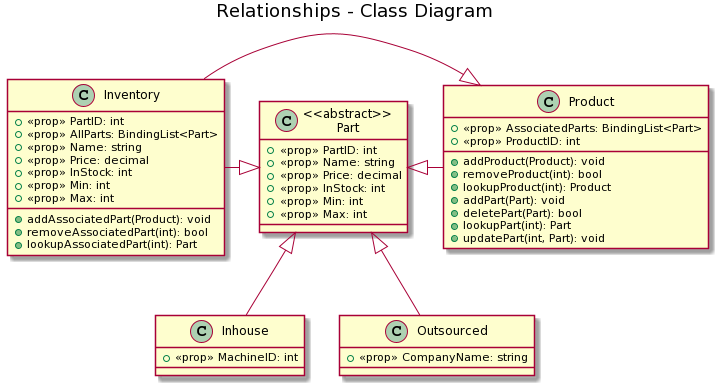

The diagram above was rendered by PlantUML. Its source (embedded in the PNG):
@startuml
title Relationships - Class Diagram

class "Inventory"{
  +<<prop>> PartID: int
  +<<prop>> AllParts: BindingList<Part>
  +<<prop>> Name: string
  +<<prop>> Price: decimal
  +<<prop>> InStock: int
  +<<prop>> Min: int
  +<<prop>> Max: int
  +addAssociatedPart(Product): void
  +removeAssociatedPart(int): bool
  +lookupAssociatedPart(int): Part
}

class "<<abstract>>\nPart"{
  +<<prop>> PartID: int
  +<<prop>> Name: string
  +<<prop>> Price: decimal
  +<<prop>> InStock: int
  +<<prop>> Min: int
  +<<prop>> Max: int
}

class "Product"{
  +<<prop>> AssociatedParts: BindingList<Part>
  +<<prop>> ProductID: int
  +addProduct(Product): void
  +removeProduct(int): bool
  +lookupProduct(int): Product
  +addPart(Part): void
  +deletePart(Part): bool
  +lookupPart(int): Part
  +updatePart(int, Part): void
}

class "Inhouse"{
  +<<prop>> MachineID: int
}

class "Outsourced"{
  +<<prop>> CompanyName: string
}

"<<abstract>>\nPart" <|-right- Product
"<<abstract>>\nPart" <|-left- Inventory
"<<abstract>>\nPart" <|-down- Inhouse
"<<abstract>>\nPart" <|-down- Outsourced
Product <|-left- Inventory
@enduml